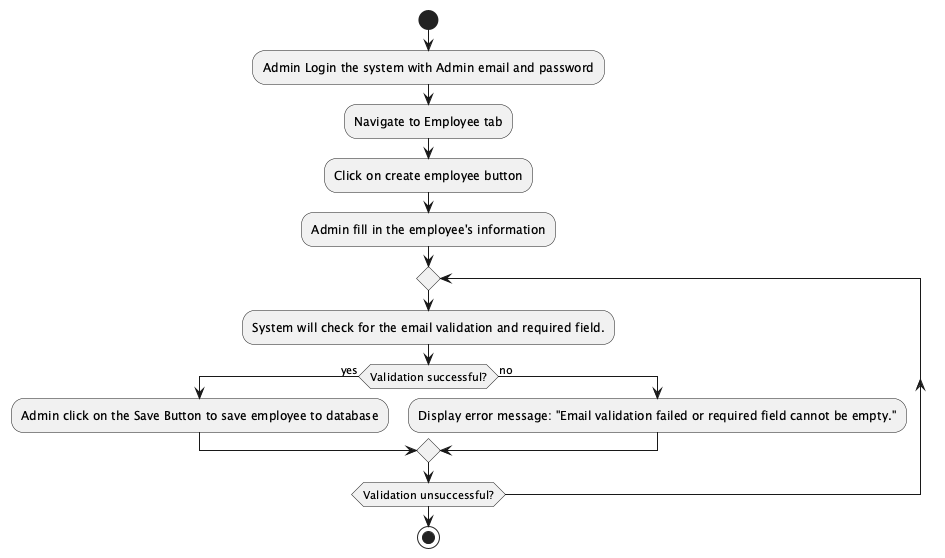

The diagram above was rendered by PlantUML. Its source (embedded in the PNG):
@startuml

start

:Admin Login the system with Admin email and password;
:Navigate to Employee tab;
:Click on create employee button;
:Admin fill in the employee's information;

repeat
  :System will check for the email validation and required field.;
  if (Validation successful?) then (yes)
    :Admin click on the Save Button to save employee to database;
  else (no)
    :Display error message: "Email validation failed or required field cannot be empty.";
  endif
repeat while (Validation unsuccessful?)

stop

@enduml